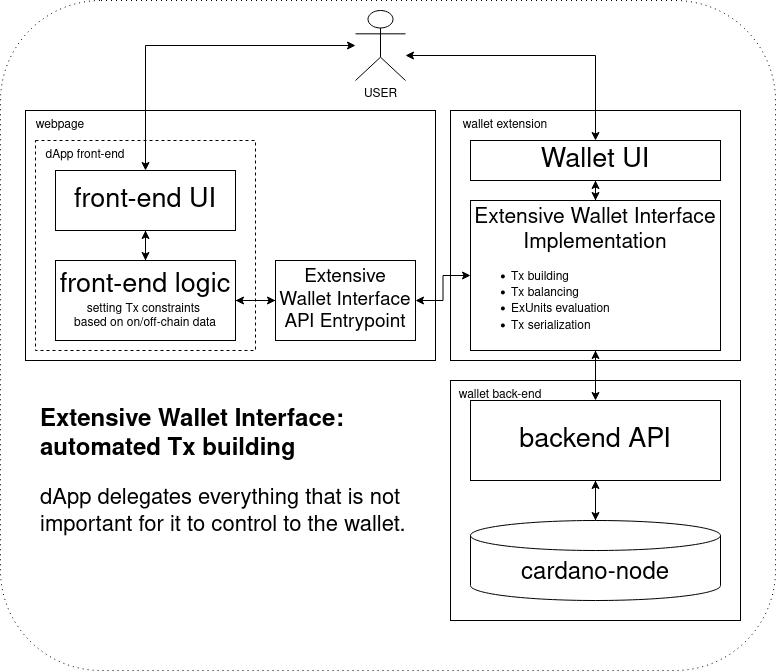

The diagram above was exported from draw.io. Its source (the exported page's mxGraphModel, read from the mxfile embedded in the PNG):
<mxGraphModel dx="2073" dy="1937" grid="1" gridSize="10" guides="1" tooltips="1" connect="1" arrows="1" fold="1" page="1" pageScale="1" pageWidth="850" pageHeight="1100" math="0" shadow="0">
  <root>
    <mxCell id="0" />
    <mxCell id="1" parent="0" />
    <mxCell id="xIma2HRrw9Kmm8r4FtBA-3" value="" style="rounded=1;whiteSpace=wrap;html=1;dashed=1;dashPattern=1 4;" vertex="1" parent="1">
      <mxGeometry x="-15" y="-20" width="775" height="670" as="geometry" />
    </mxCell>
    <mxCell id="xsKEf7oqo2Sa_RivjBrz-16" value="" style="rounded=0;whiteSpace=wrap;html=1;" parent="1" vertex="1">
      <mxGeometry x="10" y="90" width="410" height="250" as="geometry" />
    </mxCell>
    <mxCell id="xsKEf7oqo2Sa_RivjBrz-17" value="webpage" style="text;html=1;strokeColor=none;fillColor=none;align=center;verticalAlign=middle;whiteSpace=wrap;rounded=0;" parent="1" vertex="1">
      <mxGeometry y="90" width="90" height="30" as="geometry" />
    </mxCell>
    <mxCell id="xsKEf7oqo2Sa_RivjBrz-7" value="" style="rounded=0;whiteSpace=wrap;html=1;dashed=1;" parent="1" vertex="1">
      <mxGeometry x="20" y="120" width="220" height="210" as="geometry" />
    </mxCell>
    <mxCell id="xsKEf7oqo2Sa_RivjBrz-37" style="edgeStyle=orthogonalEdgeStyle;rounded=0;orthogonalLoop=1;jettySize=auto;html=1;" parent="1" source="xsKEf7oqo2Sa_RivjBrz-1" target="xsKEf7oqo2Sa_RivjBrz-4" edge="1">
      <mxGeometry relative="1" as="geometry" />
    </mxCell>
    <mxCell id="xsKEf7oqo2Sa_RivjBrz-1" value="&lt;div style=&quot;font-size: 27px;&quot;&gt;front-end UI&lt;/div&gt;" style="rounded=0;whiteSpace=wrap;html=1;" parent="1" vertex="1">
      <mxGeometry x="40" y="150" width="180" height="60" as="geometry" />
    </mxCell>
    <mxCell id="xsKEf7oqo2Sa_RivjBrz-35" style="edgeStyle=orthogonalEdgeStyle;rounded=0;orthogonalLoop=1;jettySize=auto;html=1;startArrow=classic;startFill=1;" parent="1" source="xsKEf7oqo2Sa_RivjBrz-2" target="xsKEf7oqo2Sa_RivjBrz-1" edge="1">
      <mxGeometry relative="1" as="geometry" />
    </mxCell>
    <mxCell id="xsKEf7oqo2Sa_RivjBrz-2" value="&lt;div&gt;USER&lt;/div&gt;" style="shape=umlActor;verticalLabelPosition=bottom;verticalAlign=top;html=1;outlineConnect=0;" parent="1" vertex="1">
      <mxGeometry x="340" y="-10" width="50" height="70" as="geometry" />
    </mxCell>
    <mxCell id="xsKEf7oqo2Sa_RivjBrz-23" style="edgeStyle=orthogonalEdgeStyle;rounded=0;orthogonalLoop=1;jettySize=auto;html=1;" parent="1" source="xsKEf7oqo2Sa_RivjBrz-4" target="xsKEf7oqo2Sa_RivjBrz-21" edge="1">
      <mxGeometry relative="1" as="geometry" />
    </mxCell>
    <mxCell id="xsKEf7oqo2Sa_RivjBrz-36" style="edgeStyle=orthogonalEdgeStyle;rounded=0;orthogonalLoop=1;jettySize=auto;html=1;" parent="1" source="xsKEf7oqo2Sa_RivjBrz-4" target="xsKEf7oqo2Sa_RivjBrz-1" edge="1">
      <mxGeometry relative="1" as="geometry" />
    </mxCell>
    <mxCell id="xsKEf7oqo2Sa_RivjBrz-4" value="&lt;div style=&quot;font-size: 27px;&quot;&gt;front-end logic&lt;/div&gt;&lt;div&gt;setting Tx constraints&amp;nbsp;&lt;/div&gt;&lt;div&gt;based on on/off-chain data&lt;/div&gt;" style="rounded=0;whiteSpace=wrap;html=1;" parent="1" vertex="1">
      <mxGeometry x="40" y="240" width="180" height="80" as="geometry" />
    </mxCell>
    <mxCell id="xsKEf7oqo2Sa_RivjBrz-8" value="&lt;div&gt;dApp front-end&lt;/div&gt;" style="text;html=1;strokeColor=none;fillColor=none;align=center;verticalAlign=middle;whiteSpace=wrap;rounded=0;" parent="1" vertex="1">
      <mxGeometry x="10" y="120" width="120" height="30" as="geometry" />
    </mxCell>
    <mxCell id="xsKEf7oqo2Sa_RivjBrz-12" value="" style="rounded=0;whiteSpace=wrap;html=1;" parent="1" vertex="1">
      <mxGeometry x="435" y="90" width="290" height="250" as="geometry" />
    </mxCell>
    <mxCell id="xsKEf7oqo2Sa_RivjBrz-13" value="&lt;div&gt;wallet extension&lt;/div&gt;" style="text;html=1;strokeColor=none;fillColor=none;align=center;verticalAlign=middle;whiteSpace=wrap;rounded=0;" parent="1" vertex="1">
      <mxGeometry x="425" y="90" width="130" height="30" as="geometry" />
    </mxCell>
    <mxCell id="xsKEf7oqo2Sa_RivjBrz-27" value="" style="edgeStyle=orthogonalEdgeStyle;rounded=0;orthogonalLoop=1;jettySize=auto;html=1;startArrow=classic;startFill=1;" parent="1" source="xsKEf7oqo2Sa_RivjBrz-5" target="xsKEf7oqo2Sa_RivjBrz-15" edge="1">
      <mxGeometry relative="1" as="geometry" />
    </mxCell>
    <mxCell id="xsKEf7oqo2Sa_RivjBrz-5" value="&lt;div style=&quot;font-size: 27px;&quot;&gt;Wallet UI&lt;/div&gt;" style="rounded=0;whiteSpace=wrap;html=1;" parent="1" vertex="1">
      <mxGeometry x="455" y="120" width="250" height="40" as="geometry" />
    </mxCell>
    <mxCell id="xsKEf7oqo2Sa_RivjBrz-46" style="edgeStyle=orthogonalEdgeStyle;rounded=0;orthogonalLoop=1;jettySize=auto;html=1;" parent="1" source="xsKEf7oqo2Sa_RivjBrz-15" target="xsKEf7oqo2Sa_RivjBrz-41" edge="1">
      <mxGeometry relative="1" as="geometry" />
    </mxCell>
    <mxCell id="xsKEf7oqo2Sa_RivjBrz-47" style="edgeStyle=orthogonalEdgeStyle;rounded=0;orthogonalLoop=1;jettySize=auto;html=1;startArrow=classic;startFill=1;" parent="1" source="xsKEf7oqo2Sa_RivjBrz-15" target="xsKEf7oqo2Sa_RivjBrz-21" edge="1">
      <mxGeometry relative="1" as="geometry" />
    </mxCell>
    <mxCell id="xsKEf7oqo2Sa_RivjBrz-15" value="&lt;div style=&quot;font-size: 21px;&quot;&gt;&lt;font style=&quot;font-size: 21px;&quot;&gt;Extensive Wallet Interface&lt;/font&gt; Implementation&lt;/div&gt;&lt;div align=&quot;left&quot;&gt;&lt;ul&gt;&lt;li&gt;Tx building&lt;/li&gt;&lt;li&gt;Tx balancing&lt;/li&gt;&lt;li&gt;ExUnits evaluation&lt;/li&gt;&lt;li&gt;Tx serialization&lt;/li&gt;&lt;/ul&gt;&lt;/div&gt;" style="rounded=0;whiteSpace=wrap;html=1;" parent="1" vertex="1">
      <mxGeometry x="455" y="180" width="250" height="150" as="geometry" />
    </mxCell>
    <mxCell id="xsKEf7oqo2Sa_RivjBrz-22" style="edgeStyle=orthogonalEdgeStyle;rounded=0;orthogonalLoop=1;jettySize=auto;html=1;entryX=1;entryY=0.5;entryDx=0;entryDy=0;" parent="1" source="xsKEf7oqo2Sa_RivjBrz-21" target="xsKEf7oqo2Sa_RivjBrz-4" edge="1">
      <mxGeometry relative="1" as="geometry" />
    </mxCell>
    <mxCell id="xsKEf7oqo2Sa_RivjBrz-21" value="&lt;div style=&quot;font-size: 19px;&quot;&gt;&lt;font style=&quot;font-size: 19px;&quot;&gt;Extensive Wallet Interface API Entrypoint&lt;br&gt;&lt;/font&gt;&lt;/div&gt;" style="rounded=0;whiteSpace=wrap;html=1;" parent="1" vertex="1">
      <mxGeometry x="260" y="240" width="140" height="80" as="geometry" />
    </mxCell>
    <mxCell id="xsKEf7oqo2Sa_RivjBrz-39" value="" style="rounded=0;whiteSpace=wrap;html=1;" parent="1" vertex="1">
      <mxGeometry x="435" y="360" width="290" height="240" as="geometry" />
    </mxCell>
    <mxCell id="xsKEf7oqo2Sa_RivjBrz-40" style="edgeStyle=orthogonalEdgeStyle;rounded=0;orthogonalLoop=1;jettySize=auto;html=1;" parent="1" source="xsKEf7oqo2Sa_RivjBrz-41" target="xsKEf7oqo2Sa_RivjBrz-43" edge="1">
      <mxGeometry relative="1" as="geometry" />
    </mxCell>
    <mxCell id="xsKEf7oqo2Sa_RivjBrz-45" style="edgeStyle=orthogonalEdgeStyle;rounded=0;orthogonalLoop=1;jettySize=auto;html=1;startArrow=classic;startFill=1;" parent="1" source="xsKEf7oqo2Sa_RivjBrz-41" target="xsKEf7oqo2Sa_RivjBrz-15" edge="1">
      <mxGeometry relative="1" as="geometry" />
    </mxCell>
    <mxCell id="xsKEf7oqo2Sa_RivjBrz-41" value="&lt;div style=&quot;font-size: 27px;&quot;&gt;backend API&lt;br&gt;&lt;/div&gt;" style="rounded=0;whiteSpace=wrap;html=1;" parent="1" vertex="1">
      <mxGeometry x="455" y="380" width="250" height="80" as="geometry" />
    </mxCell>
    <mxCell id="xsKEf7oqo2Sa_RivjBrz-42" style="edgeStyle=orthogonalEdgeStyle;rounded=0;orthogonalLoop=1;jettySize=auto;html=1;" parent="1" source="xsKEf7oqo2Sa_RivjBrz-43" target="xsKEf7oqo2Sa_RivjBrz-41" edge="1">
      <mxGeometry relative="1" as="geometry" />
    </mxCell>
    <mxCell id="xsKEf7oqo2Sa_RivjBrz-43" value="&lt;div style=&quot;font-size: 24px;&quot;&gt;cardano-node&lt;/div&gt;" style="shape=cylinder3;whiteSpace=wrap;html=1;boundedLbl=1;backgroundOutline=1;size=15;fontSize=24;" parent="1" vertex="1">
      <mxGeometry x="455" y="500" width="250" height="80" as="geometry" />
    </mxCell>
    <mxCell id="xsKEf7oqo2Sa_RivjBrz-44" value="&lt;div&gt;wallet back-end&lt;/div&gt;" style="text;html=1;strokeColor=none;fillColor=none;align=center;verticalAlign=middle;whiteSpace=wrap;rounded=0;" parent="1" vertex="1">
      <mxGeometry x="425" y="360" width="120" height="30" as="geometry" />
    </mxCell>
    <mxCell id="xsKEf7oqo2Sa_RivjBrz-48" style="edgeStyle=orthogonalEdgeStyle;rounded=0;orthogonalLoop=1;jettySize=auto;html=1;entryX=0.5;entryY=0;entryDx=0;entryDy=0;startArrow=classic;startFill=1;" parent="1" source="xsKEf7oqo2Sa_RivjBrz-2" target="xsKEf7oqo2Sa_RivjBrz-5" edge="1">
      <mxGeometry relative="1" as="geometry">
        <mxPoint x="400" y="40" as="sourcePoint" />
        <Array as="points">
          <mxPoint x="580" y="35" />
        </Array>
      </mxGeometry>
    </mxCell>
    <mxCell id="xIma2HRrw9Kmm8r4FtBA-2" value="&lt;h1&gt;Extensive Wallet Interface: automated Tx building&lt;br&gt;&lt;/h1&gt;&lt;p style=&quot;font-size: 22px;&quot;&gt;dApp delegates everything that is not important for it to control to the wallet.&lt;/p&gt;&lt;p&gt;&lt;br&gt;&lt;/p&gt;" style="text;html=1;strokeColor=none;fillColor=none;spacing=5;spacingTop=-20;whiteSpace=wrap;overflow=hidden;rounded=0;" vertex="1" parent="1">
      <mxGeometry x="20" y="380" width="390" height="220" as="geometry" />
    </mxCell>
  </root>
</mxGraphModel>